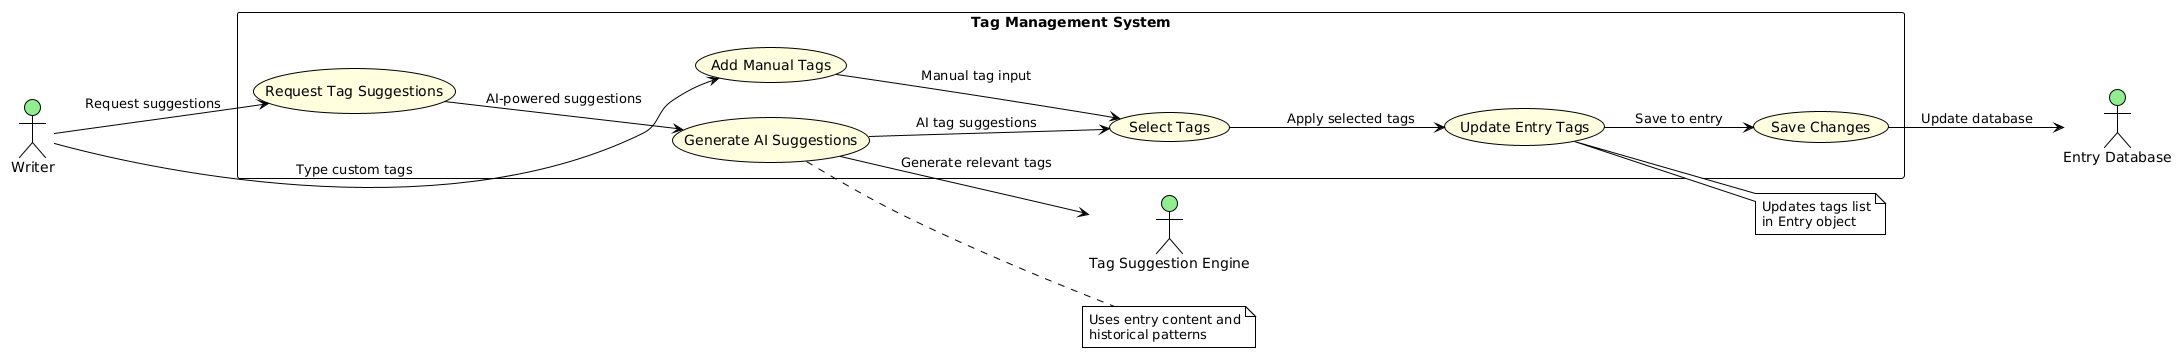

The diagram above was rendered by PlantUML. Its source (embedded in the PNG):
@startuml
!theme plain
skinparam backgroundColor white
skinparam usecase {
  BackgroundColor lightYellow
  BorderColor black
}
skinparam actor {
  BackgroundColor lightGreen
  BorderColor black
}

left to right direction

actor Writer as W
actor "Tag Suggestion Engine" as TSE
actor "Entry Database" as ED

rectangle "Tag Management System" {
  usecase "Add Manual Tags" as UC1
  usecase "Request Tag Suggestions" as UC2
  usecase "Generate AI Suggestions" as UC3
  usecase "Select Tags" as UC4
  usecase "Update Entry Tags" as UC5
  usecase "Save Changes" as UC6
}

W --> UC1 : Type custom tags
W --> UC2 : Request suggestions
UC2 --> UC3 : AI-powered suggestions
UC3 --> TSE : Generate relevant tags
UC1 --> UC4 : Manual tag input
UC3 --> UC4 : AI tag suggestions
UC4 --> UC5 : Apply selected tags
UC5 --> UC6 : Save to entry
UC6 --> ED : Update database

note right of UC3 : Uses entry content and\nhistorical patterns
note right of UC5 : Updates tags list\nin Entry object
@enduml